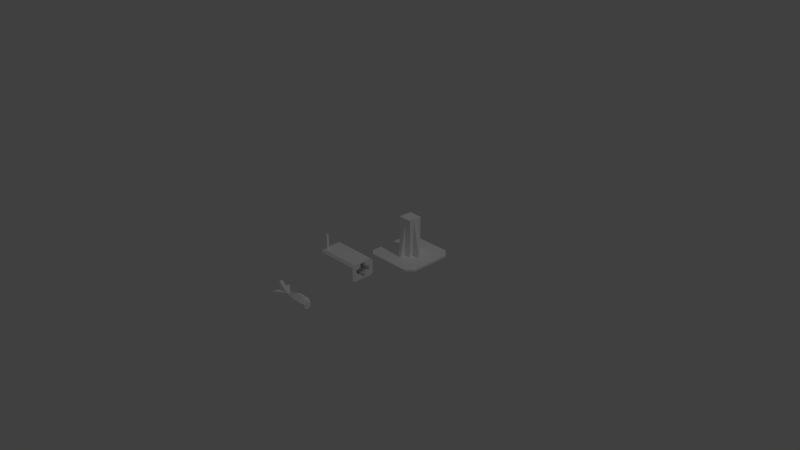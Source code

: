 # Source: missileturret.blend  (saved by Blender 2.78.0; exported with 4.5.12 LTS)
import bpy
from mathutils import Matrix  # noqa: F401  (used for matrix-valued properties, if any)

bpy.ops.wm.read_factory_settings(use_empty=True)
scene = bpy.context.scene
scene.name = 'Scene'

# ---- collections
col_collection_1 = bpy.data.collections.new('Collection 1'); scene.collection.children.link(col_collection_1)

# ---- materials (node trees are filled in below, after node groups)
mat_material = bpy.data.materials.new('material')
mat_material.alpha_threshold = 0.0
mat_material.use_transparent_shadow = False
mat_material.diffuse_color = (1.0, 1.0, 1.0, 1.0)
mat_material.roughness = 0.5

# ---- material node trees

# ---- world
world_world = bpy.data.worlds.new('World'); scene.world = world_world
world_world.color = (0.05088, 0.05088, 0.05088)
world_world.use_sun_shadow = False
world_world.sun_shadow_jitter_overblur = 0.0
world_world.cycles.sampling_method = 'MANUAL'

# ---- cameras
cam_skp_camera_last_saved_sketchup_view = bpy.data.cameras.new('skp_camera_Last_Saved_SketchUp_View')
cam_skp_camera_last_saved_sketchup_view.clip_start = 1.0
cam_skp_camera_last_saved_sketchup_view.lens = float('inf')
cam_skp_camera_last_saved_sketchup_view.sensor_width = 32.0
cam_skp_camera_last_saved_sketchup_view.sensor_height = 18.0
cam_skp_camera_last_saved_sketchup_view.dof.focus_distance = 0.0
cam_skp_camera_last_saved_sketchup_view.dof.aperture_fstop = 128.0
cam_skp_camera_last_saved_sketchup_view.dof.aperture_blades = 6
cam_camera = bpy.data.cameras.new('Camera')
cam_camera.clip_end = 100.0
cam_camera.lens = 35.0
cam_camera.sensor_width = 32.0
cam_camera.sensor_height = 18.0
cam_camera.ortho_scale = 7.314
cam_camera.dof.focus_distance = 0.0
cam_camera.dof.aperture_fstop = 128.0

# ---- lights
light_lamp = bpy.data.lights.new('Lamp', 'POINT')
light_lamp.transmission_factor = 0.0
light_lamp.cutoff_distance = 30.0
light_lamp.energy = 100.0
light_lamp.shadow_buffer_clip_start = 1.001
light_lamp.shadow_soft_size = 0.1
light_lamp.shadow_maximum_resolution = 0.006
light_lamp.use_absolute_resolution = True

# ---- meshes
me_id44 = bpy.data.meshes.new('ID44')
me_id44.from_pydata([(2.756, 6.386, 2.11), (0.0, 3.811, 3.161), (0.0, 5.779, 3.161), (2.756, 3.204, 2.11), (2.756, 1.613, 4.866), (0.0, 3.811, 3.161), (2.756, 3.204, 2.11), (0.0, 2.827, 4.866), (0.0, 3.811, 6.571), (0.0, 3.811, 3.161), (0.0, 2.827, 4.866), (0.0, 5.779, 3.161), (0.0, 5.779, 6.571), (0.0, 6.764, 4.866), (0.0, 5.779, 3.161), (2.756, 7.977, 4.866), (2.756, 6.386, 2.11), (0.0, 6.764, 4.866), (8.268, 6.386, 2.11), (2.756, 3.204, 2.11), (2.756, 6.386, 2.11), (8.268, 3.204, 2.11), (2.756, 3.204, 7.622), (0.0, 2.827, 4.866), (2.756, 1.613, 4.866), (0.0, 3.811, 6.571), (8.268, 1.613, 4.866), (2.756, 3.204, 2.11), (8.268, 3.204, 2.11), (2.756, 1.613, 4.866), (2.756, 3.204, 7.622), (0.0, 5.779, 6.571), (0.0, 3.811, 6.571), (2.756, 6.386, 7.622), (0.0, 5.779, 6.571), (2.756, 7.977, 4.866), (0.0, 6.764, 4.866), (2.756, 6.386, 7.622), (2.756, 7.977, 4.866), (8.268, 6.386, 2.11), (2.756, 6.386, 2.11), (8.268, 7.977, 4.866), (8.268, 6.386, 2.11), (12.64, 3.937, 3.38), (8.268, 3.204, 2.11), (12.64, 5.653, 3.38), (8.268, 3.204, 7.622), (2.756, 1.613, 4.866), (8.268, 1.613, 4.866), (2.756, 3.204, 7.622), (12.64, 3.937, 3.38), (8.268, 1.613, 4.866), (8.268, 3.204, 2.11), (12.64, 3.079, 4.866), (8.268, 3.204, 7.622), (2.756, 6.386, 7.622), (2.756, 3.204, 7.622), (8.268, 6.386, 7.622), (2.756, 6.386, 7.622), (8.268, 7.977, 4.866), (2.756, 7.977, 4.866), (8.268, 6.386, 7.622), (8.268, 7.977, 4.866), (12.64, 5.653, 3.38), (8.268, 6.386, 2.11), (12.64, 6.511, 4.866), (12.64, 3.079, 4.866), (12.64, 3.937, 3.937), (12.64, 3.937, 6.352), (12.64, 3.937, 3.38), (12.64, 3.937, 5.795), (12.64, 5.653, 3.937), (12.64, 5.653, 3.38), (12.64, 6.511, 4.866), (12.64, 5.653, 6.352), (12.64, 5.653, 5.795), (12.64, 3.937, 6.352), (8.268, 1.613, 4.866), (12.64, 3.079, 4.866), (8.268, 3.204, 7.622), (12.64, 3.937, 6.352), (8.268, 6.386, 7.622), (8.268, 3.204, 7.622), (12.64, 5.653, 6.352), (8.268, 6.386, 7.622), (12.64, 6.511, 4.866), (8.268, 7.977, 4.866), (12.64, 5.653, 6.352)], [], [(0, 1, 2), (1, 0, 3), (4, 5, 6), (5, 4, 7), (8, 9, 10), (9, 8, 11), (11, 8, 12), (11, 12, 13), (14, 15, 16), (15, 14, 17), (18, 19, 20), (19, 18, 21), (22, 23, 24), (23, 22, 25), (26, 27, 28), (27, 26, 29), (30, 31, 32), (31, 30, 33), (34, 35, 36), (35, 34, 37), (38, 39, 40), (39, 38, 41), (42, 43, 44), (43, 42, 45), (46, 47, 48), (47, 46, 49), (50, 51, 52), (51, 50, 53), (54, 55, 56), (55, 54, 57), (58, 59, 60), (59, 58, 61), (62, 63, 64), (63, 62, 65), (66, 67, 68), (67, 66, 69), (68, 67, 70), (67, 69, 71), (71, 69, 72), (71, 72, 73), (70, 74, 68), (74, 70, 75), (74, 75, 71), (74, 71, 73), (76, 77, 78), (77, 76, 79), (80, 81, 82), (81, 80, 83), (84, 85, 86), (85, 84, 87)])
me_id44.materials.append(mat_material)
me_id44.use_remesh_preserve_volume = False
me_id44.use_remesh_preserve_attributes = False
me_id44.use_mirror_vertex_groups = False
me_id44.update()
me_id38 = bpy.data.meshes.new('ID38')
me_id38.from_pydata([(19.73, 5.653, 3.937), (19.73, 5.653, -7.105e-15), (14.23, 5.653, 3.937), (19.73, 5.653, -7.105e-15), (14.23, 3.937, 3.937), (14.23, 5.653, 3.937), (19.73, 3.937, -7.105e-15), (19.73, 5.653, 3.937), (14.23, 5.653, 3.937), (19.73, 9.59, 3.937), (19.73, 5.653, -7.105e-15), (19.73, 3.937, 3.937), (19.73, 3.937, -7.105e-15), (19.73, 5.653, 5.795), (19.73, 5.653, 3.937), (19.73, 9.59, 5.795), (19.73, 9.59, 3.937), (19.73, 8.882e-16, 3.937), (19.73, 3.937, 5.795), (19.73, 0.0, 5.795), (19.73, 3.937, 9.732), (19.73, 5.653, 9.732), (14.23, 3.937, 3.937), (19.73, 3.937, -7.105e-15), (19.73, 3.937, 3.937), (12.64, 3.937, 3.937), (12.64, 5.653, 3.937), (14.23, 3.937, 3.937), (14.23, 5.653, 5.795), (19.73, 9.59, 3.937), (14.23, 5.653, 3.937), (19.73, 9.59, 5.795), (19.73, 3.937, 9.732), (14.23, 3.937, 5.795), (19.73, 3.937, 5.795), (19.73, 3.937, 5.795), (14.23, 3.937, 5.795), (19.73, 0.0, 5.795), (19.73, 0.0, 5.795), (14.23, 3.937, 3.937), (19.73, 8.882e-16, 3.937), (14.23, 3.937, 5.795), (19.73, 8.882e-16, 3.937), (19.73, 3.937, 3.937), (19.73, 9.59, 5.795), (14.23, 5.653, 5.795), (19.73, 5.653, 5.795), (19.73, 5.653, 9.732), (19.73, 5.653, 5.795), (14.23, 5.653, 5.795), (19.73, 3.937, 9.732), (14.23, 5.653, 5.795), (14.23, 3.937, 5.795), (19.73, 5.653, 9.732), (12.64, 5.653, 5.795), (14.23, 5.653, 3.937), (12.64, 5.653, 3.937), (14.23, 5.653, 5.795), (14.23, 3.937, 5.795), (12.64, 3.937, 3.937), (12.64, 3.937, 5.795), (12.64, 5.653, 5.795), (12.64, 3.937, 5.795)], [], [(0, 1, 2), (3, 4, 5), (4, 3, 6), (7, 8, 9), (10, 11, 12), (11, 10, 13), (13, 10, 14), (13, 14, 15), (15, 14, 16), (17, 18, 19), (18, 17, 11), (18, 11, 20), (20, 11, 21), (21, 11, 13), (22, 23, 24), (8, 25, 26), (25, 8, 27), (28, 29, 30), (29, 28, 31), (32, 33, 34), (35, 36, 37), (38, 39, 40), (39, 38, 41), (42, 27, 43), (44, 45, 46), (47, 48, 49), (50, 51, 52), (51, 50, 53), (54, 55, 56), (55, 54, 57), (58, 59, 22), (59, 58, 60), (36, 61, 62), (61, 36, 45)])
me_id38.materials.append(mat_material)
me_id38.use_remesh_preserve_volume = False
me_id38.use_remesh_preserve_attributes = False
me_id38.use_mirror_vertex_groups = False
me_id38.update()
me_id31 = bpy.data.meshes.new('ID31')
me_id31.from_pydata([(3.553e-15, 9.055, 1.181), (23.26, 7.923, 3.553e-15), (3.553e-15, 7.923, 3.553e-15), (23.26, 9.055, 1.181), (23.26, 1.132, 3.553e-15), (23.26, 2.22e-16, 11.42), (23.26, 0.0, 1.181), (23.26, 1.132, 12.6), (23.26, 7.923, 3.553e-15), (23.26, 7.923, 12.6), (23.26, 9.055, 1.181), (23.26, 9.055, 11.42), (3.553e-15, 7.923, 3.553e-15), (23.26, 1.132, 3.553e-15), (0.0, 1.132, 3.553e-15), (23.26, 7.923, 3.553e-15), (3.553e-15, 6.476, 4.35), (0.0, 5.906, 2.362), (0.0, 5.906, 3.913), (0.0, 1.776e-15, 11.42), (0.0, 0.5906, 7.677), (0.0, 1.776e-15, 1.181), (0.0, 1.132, 12.6), (0.0, 2.141, 7.677), (0.0, 3.15, 10.24), (3.553e-15, 7.923, 12.6), (0.0, 2.579, 8.248), (0.0, 5.906, 10.24), (0.0, 5.906, 8.686), (3.553e-15, 6.476, 8.248), (3.553e-15, 6.914, 7.677), (3.553e-15, 8.465, 7.677), (3.553e-15, 9.055, 11.42), (3.553e-15, 8.465, 4.921), (0.0, 0.5906, 4.921), (0.0, 1.132, 3.553e-15), (0.0, 2.141, 4.921), (0.0, 3.15, 2.362), (3.553e-15, 7.923, 3.553e-15), (0.0, 2.579, 4.35), (0.0, 3.15, 3.913), (3.553e-15, 6.914, 4.921), (3.553e-15, 9.055, 1.181), (0.0, 3.15, 8.686), (3.553e-15, 9.055, 1.181), (21.17, 9.055, 2.063), (23.26, 9.055, 1.181), (3.553e-15, 9.055, 11.42), (21.17, 9.055, 3.244), (22.35, 9.055, 3.244), (22.35, 9.055, 2.063), (23.26, 9.055, 11.42), (23.26, 2.22e-16, 11.42), (0.0, 1.776e-15, 1.181), (23.26, 0.0, 1.181), (0.0, 1.776e-15, 11.42), (23.26, 0.0, 1.181), (0.0, 1.132, 3.553e-15), (23.26, 1.132, 3.553e-15), (0.0, 1.776e-15, 1.181), (3.553e-15, 7.923, 12.6), (23.26, 9.055, 11.42), (3.553e-15, 9.055, 11.42), (23.26, 7.923, 12.6), (23.26, 1.132, 12.6), (3.553e-15, 7.923, 12.6), (0.0, 1.132, 12.6), (23.26, 7.923, 12.6), (23.26, 1.132, 12.6), (0.0, 1.776e-15, 11.42), (23.26, 2.22e-16, 11.42), (0.0, 1.132, 12.6)], [], [(0, 1, 2), (1, 0, 3), (4, 5, 6), (5, 4, 7), (7, 4, 8), (7, 8, 9), (9, 8, 10), (9, 10, 11), (12, 13, 14), (13, 12, 15), (16, 17, 18), (19, 20, 21), (20, 19, 22), (20, 22, 23), (23, 22, 24), (24, 22, 25), (23, 24, 26), (24, 25, 27), (27, 25, 28), (28, 25, 29), (29, 25, 30), (30, 25, 31), (31, 25, 32), (31, 32, 33), (21, 34, 35), (34, 21, 20), (35, 34, 36), (35, 36, 37), (35, 37, 38), (37, 36, 39), (37, 39, 40), (38, 37, 17), (38, 17, 16), (38, 16, 41), (38, 41, 33), (38, 33, 42), (42, 33, 32), (43, 26, 24), (44, 45, 46), (45, 44, 47), (45, 47, 48), (48, 47, 49), (46, 50, 51), (50, 46, 45), (51, 50, 49), (51, 49, 47), (52, 53, 54), (53, 52, 55), (56, 57, 58), (57, 56, 59), (60, 61, 62), (61, 60, 63), (64, 65, 66), (65, 64, 67), (68, 69, 70), (69, 68, 71)])
me_id31.materials.append(mat_material)
me_id31.use_remesh_preserve_volume = False
me_id31.use_remesh_preserve_attributes = False
me_id31.use_mirror_vertex_groups = False
me_id31.update()
me_id25 = bpy.data.meshes.new('ID25')
me_id25.from_pydata([(0.0, 3.15, 3.913), (20.47, 3.15, 2.362), (0.0, 3.15, 2.362), (20.47, 3.15, 3.913), (20.47, 2.579, 4.35), (0.0, 3.15, 3.913), (0.0, 2.579, 4.35), (20.47, 3.15, 3.913), (20.47, 5.906, 8.686), (20.47, 5.906, 3.913), (20.47, 5.906, 10.24), (20.47, 6.476, 4.35), (20.47, 6.476, 8.248), (20.47, 6.914, 4.921), (20.47, 6.914, 7.677), (20.47, 8.465, 4.921), (20.47, 8.465, 7.677), (20.47, 3.15, 8.686), (20.47, 3.15, 10.24), (20.47, 3.15, 2.362), (20.47, 5.906, 2.362), (20.47, 2.141, 7.677), (20.47, 0.5906, 4.921), (20.47, 0.5906, 7.677), (20.47, 2.141, 4.921), (20.47, 2.579, 8.248), (20.47, 2.579, 4.35), (20.47, 3.15, 3.913), (20.47, 3.15, 2.362), (0.0, 5.906, 2.362), (0.0, 3.15, 2.362), (20.47, 5.906, 2.362), (0.0, 2.141, 4.921), (20.47, 2.141, 4.921), (20.47, 2.141, 7.677), (0.0, 0.5906, 7.677), (0.0, 2.141, 7.677), (20.47, 0.5906, 7.677), (0.0, 2.579, 8.248), (20.47, 2.141, 7.677), (0.0, 2.141, 7.677), (20.47, 2.579, 8.248), (20.47, 3.15, 8.686), (0.0, 3.15, 8.686), (0.0, 3.15, 10.24), (20.47, 3.15, 8.686), (0.0, 3.15, 8.686), (20.47, 3.15, 10.24), (20.47, 5.906, 10.24), (0.0, 3.15, 10.24), (0.0, 5.906, 10.24), (20.47, 3.15, 10.24), (20.47, 5.906, 10.24), (0.0, 5.906, 8.686), (20.47, 5.906, 8.686), (0.0, 5.906, 10.24), (3.553e-15, 6.476, 8.248), (20.47, 5.906, 8.686), (0.0, 5.906, 8.686), (20.47, 6.476, 8.248), (3.553e-15, 6.914, 7.677), (20.47, 6.914, 7.677), (20.47, 8.465, 7.677), (3.553e-15, 6.914, 7.677), (3.553e-15, 8.465, 7.677), (20.47, 6.914, 7.677), (20.47, 8.465, 7.677), (3.553e-15, 8.465, 4.921), (20.47, 8.465, 4.921), (3.553e-15, 8.465, 7.677), (20.47, 6.914, 4.921), (3.553e-15, 8.465, 4.921), (3.553e-15, 6.914, 4.921), (20.47, 8.465, 4.921), (20.47, 6.914, 4.921), (3.553e-15, 6.476, 4.35), (20.47, 6.476, 4.35), (3.553e-15, 6.914, 4.921), (20.47, 5.906, 3.913), (0.0, 5.906, 3.913), (20.47, 5.906, 3.913), (0.0, 5.906, 2.362), (20.47, 5.906, 2.362), (0.0, 5.906, 3.913), (20.47, 0.5906, 4.921), (0.0, 2.141, 4.921), (0.0, 0.5906, 4.921), (20.47, 2.141, 4.921), (0.0, 0.5906, 7.677), (20.47, 0.5906, 4.921), (0.0, 0.5906, 4.921), (20.47, 0.5906, 7.677)], [], [(0, 1, 2), (1, 0, 3), (4, 5, 6), (5, 4, 7), (8, 9, 10), (9, 8, 11), (11, 8, 12), (11, 12, 13), (13, 12, 14), (13, 14, 15), (15, 14, 16), (10, 17, 18), (17, 10, 19), (19, 10, 20), (20, 10, 9), (21, 22, 23), (22, 21, 24), (24, 21, 25), (24, 25, 26), (26, 25, 17), (26, 17, 27), (27, 17, 19), (28, 29, 30), (29, 28, 31), (32, 4, 6), (4, 32, 33), (34, 35, 36), (35, 34, 37), (38, 39, 40), (39, 38, 41), (42, 38, 43), (38, 42, 41), (44, 45, 46), (45, 44, 47), (48, 49, 50), (49, 48, 51), (52, 53, 54), (53, 52, 55), (56, 57, 58), (57, 56, 59), (59, 60, 61), (60, 59, 56), (62, 63, 64), (63, 62, 65), (66, 67, 68), (67, 66, 69), (70, 71, 72), (71, 70, 73), (74, 75, 76), (75, 74, 77), (78, 75, 79), (75, 78, 76), (80, 81, 82), (81, 80, 83), (84, 85, 86), (85, 84, 87), (88, 89, 90), (89, 88, 91)])
me_id25.polygons.foreach_set('use_smooth', [0, 0, 1, 1, 0, 0, 0, 0, 0, 0, 0, 0, 0, 0, 0, 0, 0, 0, 0, 0, 0, 0, 0, 0, 1, 1, 0, 0, 1, 1, 1, 1, 0, 0, 0, 0, 0, 0, 1, 1, 1, 1, 0, 0, 0, 0, 0, 0, 1, 1, 1, 1, 0, 0, 0, 0, 0, 0])
me_id25.materials.append(mat_material)
me_id25.use_remesh_preserve_volume = False
me_id25.use_remesh_preserve_attributes = False
me_id25.use_mirror_vertex_groups = False
me_id25.update()
me_id19 = bpy.data.meshes.new('ID19')
me_id19.from_pydata([(22.35, 9.055, 3.244), (21.17, 16.93, 3.244), (21.17, 9.055, 3.244), (22.35, 16.93, 3.244), (22.35, 16.93, 2.063), (22.35, 9.055, 3.244), (22.35, 9.055, 2.063), (22.35, 16.93, 3.244), (21.17, 16.93, 3.244), (22.35, 16.93, 2.063), (21.17, 16.93, 2.063), (22.35, 16.93, 3.244), (21.17, 16.93, 3.244), (21.17, 9.055, 2.063), (21.17, 9.055, 3.244), (21.17, 16.93, 2.063), (21.17, 16.93, 2.063), (22.35, 9.055, 2.063), (21.17, 9.055, 2.063), (22.35, 16.93, 2.063)], [], [(0, 1, 2), (1, 0, 3), (4, 5, 6), (5, 4, 7), (8, 9, 10), (9, 8, 11), (12, 13, 14), (13, 12, 15), (16, 17, 18), (17, 16, 19)])
me_id19.materials.append(mat_material)
me_id19.use_remesh_preserve_volume = False
me_id19.use_remesh_preserve_attributes = False
me_id19.use_mirror_vertex_groups = False
me_id19.update()
me_id12 = bpy.data.meshes.new('ID12')
me_id12.from_pydata([(29.13, 1.578e-30, 2.731), (3.3, 6.301e-15, 0.0), (26.4, 6.661e-16, 0.0), (0.0, 7.105e-15, 3.3), (29.13, 1.578e-30, 25.49), (0.0, 7.105e-15, 25.49), (25.49, 8.882e-16, 29.13), (3.642, 6.217e-15, 29.13), (0.0, 7.105e-15, 3.3), (3.3, 1.181, 0.0), (3.3, 6.301e-15, 0.0), (0.0, 1.181, 3.3), (26.4, 1.181, 0.0), (3.3, 6.301e-15, 0.0), (3.3, 1.181, 0.0), (26.4, 6.661e-16, 0.0), (26.4, 6.661e-16, 0.0), (29.13, 1.181, 2.731), (29.13, 1.578e-30, 2.731), (26.4, 1.181, 0.0), (29.13, 1.181, 2.731), (29.13, 1.578e-30, 25.49), (29.13, 1.578e-30, 2.731), (29.13, 1.181, 25.49), (29.13, 1.181, 25.49), (25.49, 8.882e-16, 29.13), (29.13, 1.578e-30, 25.49), (25.49, 1.181, 29.13), (25.49, 8.882e-16, 29.13), (3.642, 1.181, 29.13), (3.642, 6.217e-15, 29.13), (25.49, 1.181, 29.13), (3.642, 1.181, 29.13), (0.0, 7.105e-15, 25.49), (3.642, 6.217e-15, 29.13), (0.0, 1.181, 25.49), (0.0, 1.181, 25.49), (0.0, 7.105e-15, 3.3), (0.0, 7.105e-15, 25.49), (0.0, 1.181, 3.3), (18.21, 1.181, 18.21), (21.85, 1.181, 15.48), (18.21, 1.181, 15.48), (15.48, 1.181, 21.85), (15.48, 1.181, 18.21), (0.0, 1.181, 3.3), (7.283, 1.181, 13.66), (13.66, 1.181, 7.283), (0.0, 1.181, 25.49), (10.93, 1.181, 10.93), (10.93, 1.181, 13.66), (7.283, 1.181, 15.48), (10.93, 1.181, 15.48), (10.93, 1.181, 18.21), (13.66, 1.181, 18.21), (13.66, 1.181, 21.85), (26.4, 1.181, 0.0), (3.3, 1.181, 0.0), (29.13, 1.181, 2.731), (15.48, 1.181, 7.283), (21.85, 1.181, 13.66), (29.13, 1.181, 25.49), (18.21, 1.181, 10.93), (15.48, 1.181, 10.93), (18.21, 1.181, 13.66), (3.642, 1.181, 29.13), (25.49, 1.181, 29.13), (13.66, 1.181, 10.93)], [], [(0, 1, 2), (1, 0, 3), (3, 0, 4), (3, 4, 5), (5, 4, 6), (5, 6, 7), (8, 9, 10), (9, 8, 11), (12, 13, 14), (13, 12, 15), (16, 17, 18), (17, 16, 19), (20, 21, 22), (21, 20, 23), (24, 25, 26), (25, 24, 27), (28, 29, 30), (29, 28, 31), (32, 33, 34), (33, 32, 35), (36, 37, 38), (37, 36, 39), (40, 41, 42), (43, 40, 44), (45, 46, 47), (46, 45, 48), (47, 46, 49), (49, 46, 50), (46, 48, 51), (51, 48, 52), (52, 48, 53), (53, 48, 54), (54, 48, 55), (55, 48, 43), (45, 56, 57), (56, 45, 58), (58, 45, 59), (58, 59, 60), (58, 60, 61), (59, 45, 47), (60, 59, 62), (62, 59, 63), (60, 62, 64), (61, 60, 41), (61, 41, 40), (61, 40, 43), (61, 43, 48), (61, 48, 65), (61, 65, 66), (67, 47, 49)])
me_id12.materials.append(mat_material)
me_id12.use_remesh_preserve_volume = False
me_id12.use_remesh_preserve_attributes = False
me_id12.use_mirror_vertex_groups = False
me_id12.update()
me_id4 = bpy.data.meshes.new('ID4')
me_id4.from_pydata([(13.66, 1.181, 18.21), (10.93, 21.26, 18.21), (10.93, 1.181, 18.21), (13.66, 21.26, 18.21), (10.93, 21.26, 13.66), (13.66, 21.26, 10.93), (10.93, 21.26, 10.93), (15.48, 21.26, 10.93), (18.21, 21.26, 10.93), (18.21, 21.26, 13.66), (10.93, 21.26, 15.48), (18.21, 21.26, 15.48), (10.93, 21.26, 18.21), (18.21, 21.26, 18.21), (13.66, 21.26, 18.21), (15.48, 21.26, 18.21), (10.93, 21.26, 18.21), (10.93, 1.181, 15.48), (10.93, 1.181, 18.21), (10.93, 21.26, 15.48), (15.48, 1.181, 18.21), (15.48, 21.26, 18.21), (13.66, 21.26, 18.21), (13.66, 1.181, 18.21), (13.66, 1.181, 21.85), (15.48, 1.181, 21.85), (13.66, 21.26, 18.21), (13.66, 1.181, 21.85), (15.48, 21.26, 18.21), (18.21, 1.181, 18.21), (18.21, 21.26, 18.21), (18.21, 1.181, 15.48), (18.21, 21.26, 18.21), (18.21, 1.181, 18.21), (18.21, 21.26, 15.48), (18.21, 1.181, 13.66), (18.21, 21.26, 13.66), (18.21, 21.26, 13.66), (21.85, 1.181, 15.48), (21.85, 1.181, 13.66), (18.21, 21.26, 15.48), (18.21, 21.26, 10.93), (18.21, 1.181, 10.93), (15.48, 21.26, 10.93), (18.21, 1.181, 10.93), (15.48, 1.181, 10.93), (18.21, 21.26, 10.93), (13.66, 21.26, 10.93), (13.66, 1.181, 10.93), (13.66, 21.26, 10.93), (15.48, 1.181, 7.283), (13.66, 1.181, 7.283), (15.48, 21.26, 10.93), (10.93, 1.181, 10.93), (10.93, 21.26, 10.93), (10.93, 1.181, 13.66), (10.93, 21.26, 10.93), (10.93, 1.181, 10.93), (10.93, 21.26, 13.66), (7.283, 1.181, 15.48), (10.93, 21.26, 13.66), (7.283, 1.181, 13.66), (10.93, 21.26, 15.48), (10.93, 21.26, 15.48), (7.283, 1.181, 15.48), (10.93, 1.181, 15.48), (13.66, 1.181, 21.85), (15.48, 1.181, 18.21), (13.66, 1.181, 18.21), (15.48, 1.181, 21.85), (15.48, 21.26, 18.21), (15.48, 1.181, 21.85), (15.48, 1.181, 18.21), (21.85, 1.181, 15.48), (18.21, 21.26, 15.48), (18.21, 1.181, 15.48), (21.85, 1.181, 15.48), (18.21, 1.181, 13.66), (21.85, 1.181, 13.66), (18.21, 1.181, 15.48), (21.85, 1.181, 13.66), (18.21, 1.181, 13.66), (18.21, 21.26, 13.66), (15.48, 21.26, 10.93), (15.48, 1.181, 10.93), (15.48, 1.181, 7.283), (13.66, 1.181, 10.93), (15.48, 1.181, 7.283), (13.66, 1.181, 7.283), (15.48, 1.181, 10.93), (13.66, 21.26, 10.93), (13.66, 1.181, 7.283), (13.66, 1.181, 10.93), (10.93, 1.181, 13.66), (7.283, 1.181, 13.66), (10.93, 21.26, 13.66), (10.93, 1.181, 15.48), (7.283, 1.181, 13.66), (10.93, 1.181, 13.66), (7.283, 1.181, 15.48)], [], [(0, 1, 2), (1, 0, 3), (4, 5, 6), (5, 4, 7), (7, 4, 8), (8, 4, 9), (9, 4, 10), (9, 10, 11), (11, 10, 12), (11, 12, 13), (13, 12, 14), (13, 14, 15), (16, 17, 18), (17, 16, 19), (20, 3, 0), (3, 20, 21), (22, 23, 24), (25, 26, 27), (26, 25, 28), (29, 21, 20), (21, 29, 30), (31, 32, 33), (32, 31, 34), (35, 34, 31), (34, 35, 36), (37, 38, 39), (38, 37, 40), (41, 35, 42), (35, 41, 36), (43, 44, 45), (44, 43, 46), (47, 45, 48), (45, 47, 43), (49, 50, 51), (50, 49, 52), (47, 53, 54), (53, 47, 48), (55, 56, 57), (56, 55, 58), (17, 58, 55), (58, 17, 19), (59, 60, 61), (60, 59, 62), (63, 64, 65), (66, 67, 68), (67, 66, 69), (70, 71, 72), (73, 74, 75), (76, 77, 78), (77, 76, 79), (80, 81, 82), (83, 84, 85), (86, 87, 88), (87, 86, 89), (90, 91, 92), (93, 94, 95), (96, 97, 98), (97, 96, 99)])
me_id4.materials.append(mat_material)
me_id4.use_remesh_preserve_volume = False
me_id4.use_remesh_preserve_attributes = False
me_id4.use_mirror_vertex_groups = False
me_id4.update()

# ---- objects
ob_sketchup = bpy.data.objects.new('SketchUp', None)
ob_group_2_001 = bpy.data.objects.new('group_2.001', me_id44)
ob_group_2 = bpy.data.objects.new('group_2', me_id38)
ob_group_1_002 = bpy.data.objects.new('group_1.002', me_id31)
ob_group_1_001 = bpy.data.objects.new('group_1.001', me_id25)
ob_group_1 = bpy.data.objects.new('group_1', me_id19)
ob_group_0_001 = bpy.data.objects.new('group_0.001', me_id12)
ob_group_0 = bpy.data.objects.new('group_0', me_id4)
ob_skp_camera_last_saved_sketchup_view = bpy.data.objects.new('skp_camera_Last_Saved_SketchUp_View', cam_skp_camera_last_saved_sketchup_view)
ob_lamp = bpy.data.objects.new('Lamp', light_lamp)
ob_camera = bpy.data.objects.new('Camera', cam_camera)

# ---- transforms, parenting, visibility, modifiers, constraints
ob_sketchup.location = (0.0, 0.0, 0.0)
ob_sketchup.scale = (0.0254, 0.0254, 0.0254)
ob_sketchup.empty_image_offset = (0.0, 0.0)
ob_sketchup.lineart.crease_threshold = 0.0
ob_group_2_001.parent = ob_sketchup
ob_group_2_001.location = (21.0, -60.4, -2.482)
ob_group_2_001.rotation_euler = (1.571, -2.439e-16, 3.142)
ob_group_2_001.lineart.crease_threshold = 0.0
ob_group_2.parent = ob_sketchup
ob_group_2.location = (21.0, -60.4, -2.482)
ob_group_2.rotation_euler = (1.571, -2.439e-16, 3.142)
ob_group_2.lineart.crease_threshold = 0.0
ob_group_1_002.parent = ob_sketchup
ob_group_1_002.location = (18.24, -26.4, 1.181)
ob_group_1_002.rotation_euler = (1.571, -2.439e-16, 3.142)
ob_group_1_002.lineart.crease_threshold = 0.0
ob_group_1_001.parent = ob_sketchup
ob_group_1_001.location = (18.24, -26.4, 1.181)
ob_group_1_001.rotation_euler = (1.571, -2.439e-16, 3.142)
ob_group_1_001.lineart.crease_threshold = 0.0
ob_group_1.parent = ob_sketchup
ob_group_1.location = (18.24, -26.4, 1.181)
ob_group_1.rotation_euler = (1.571, -2.439e-16, 3.142)
ob_group_1.lineart.crease_threshold = 0.0
ob_group_0_001.parent = ob_sketchup
ob_group_0_001.location = (29.13, 0.0, -7.105e-15)
ob_group_0_001.rotation_euler = (1.571, -2.439e-16, 3.142)
ob_group_0_001.lineart.crease_threshold = 0.0
ob_group_0.parent = ob_sketchup
ob_group_0.location = (29.13, 0.0, -7.105e-15)
ob_group_0.rotation_euler = (1.571, -2.439e-16, 3.142)
ob_group_0.lineart.crease_threshold = 0.0
ob_skp_camera_last_saved_sketchup_view.parent = ob_sketchup
ob_skp_camera_last_saved_sketchup_view.location = (207.7, 17.79, 121.4)
ob_skp_camera_last_saved_sketchup_view.rotation_euler = (1.057, 4.647e-08, 1.762)
ob_skp_camera_last_saved_sketchup_view.lineart.crease_threshold = 0.0
ob_lamp.location = (4.076, 1.005, 5.904)
ob_lamp.rotation_euler = (0.6503, 0.05522, 1.866)
ob_lamp.lock_rotations_4d = False
ob_lamp.empty_display_type = 'ARROWS'
ob_lamp.color = (0.0, 0.0, 0.0, 0.0)
ob_lamp.lineart.crease_threshold = 0.0
ob_camera.location = (7.481, -6.508, 5.344)
ob_camera.rotation_euler = (1.109, 0.0, 0.8149)
ob_camera.lock_rotations_4d = False
ob_camera.empty_display_type = 'ARROWS'
ob_camera.color = (0.0, 0.0, 0.0, 0.0)
ob_camera.display_type = 'WIRE'
ob_camera.lineart.crease_threshold = 0.0

# ---- collection membership
col_collection_1.objects.link(ob_sketchup)
col_collection_1.objects.link(ob_group_2_001)
col_collection_1.objects.link(ob_group_2)
col_collection_1.objects.link(ob_group_1_002)
col_collection_1.objects.link(ob_group_1_001)
col_collection_1.objects.link(ob_group_1)
col_collection_1.objects.link(ob_group_0_001)
col_collection_1.objects.link(ob_group_0)
col_collection_1.objects.link(ob_skp_camera_last_saved_sketchup_view)
col_collection_1.objects.link(ob_lamp)
col_collection_1.objects.link(ob_camera)

# ---- scene / render settings (as saved in the file)
scene.camera = ob_camera
scene.frame_start = 1; scene.frame_end = 250; scene.frame_set(1)
scene.render.engine = 'BLENDER_EEVEE_NEXT'
scene.render.resolution_percentage = 50
scene.render.dither_intensity = 0.0
scene.cycles.use_denoising = False
scene.cycles.samples = 128
scene.cycles.sampling_pattern = 'TABULATED_SOBOL'
scene.cycles.light_sampling_threshold = 0.0
scene.cycles.use_adaptive_sampling = False
scene.cycles.use_light_tree = False
scene.cycles.blur_glossy = 0.0
scene.cycles.sample_clamp_indirect = 0.0
scene.view_settings.view_transform = 'Standard'
bpy.context.view_layer.update()
